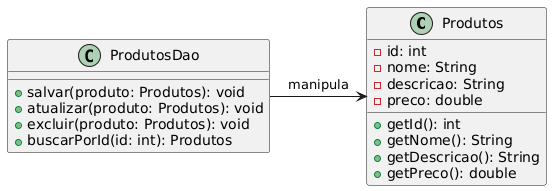

The diagram above was rendered by PlantUML. Its source (embedded in the PNG):
@startuml
class Produtos {
  - id: int
  - nome: String
  - descricao: String
  - preco: double
  + getId(): int
  + getNome(): String
  + getDescricao(): String
  + getPreco(): double
}

class ProdutosDao {
  + salvar(produto: Produtos): void
  + atualizar(produto: Produtos): void
  + excluir(produto: Produtos): void
  + buscarPorId(id: int): Produtos
}

ProdutosDao -> Produtos : manipula
@enduml